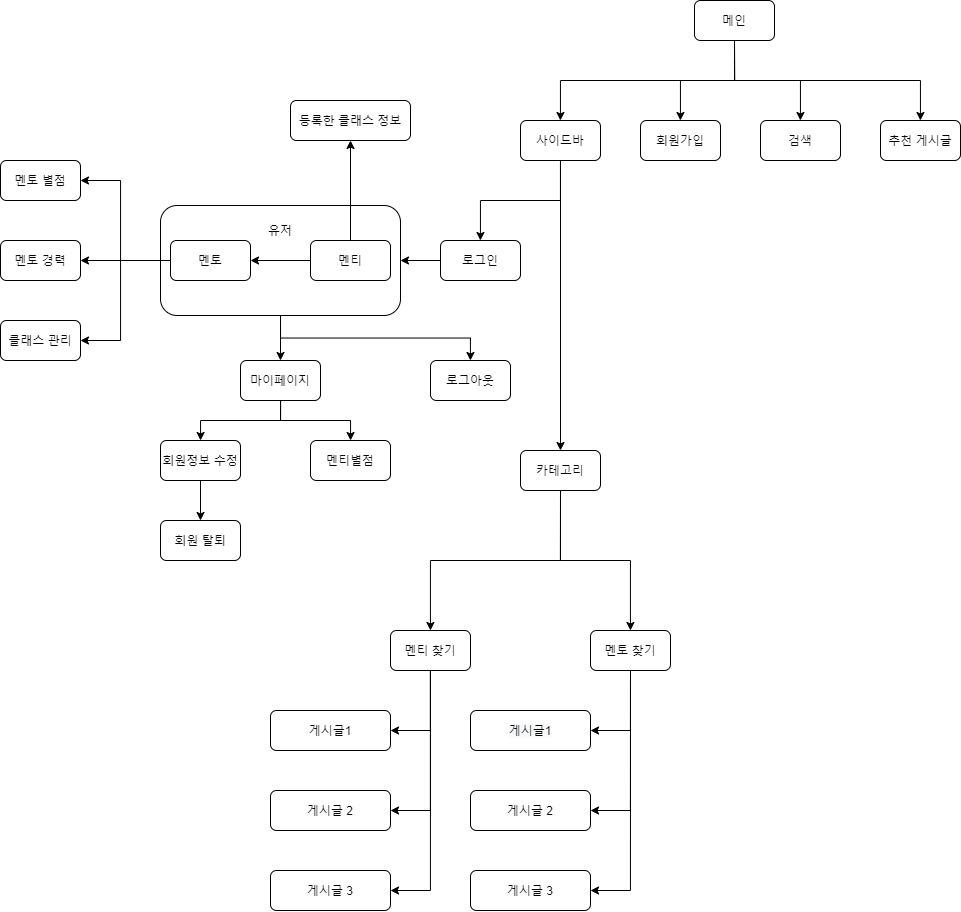

The diagram above was exported from draw.io. Its source (the exported page's mxGraphModel, read from the mxfile embedded in the PNG):
<mxGraphModel dx="1673" dy="896" grid="1" gridSize="10" guides="1" tooltips="1" connect="1" arrows="1" fold="1" page="1" pageScale="1" pageWidth="827" pageHeight="1169" math="0" shadow="0">
  <root>
    <mxCell id="0" />
    <mxCell id="1" parent="0" />
    <mxCell id="eMdUK0Xxz03vhLHfE_2z-1" value="" style="edgeStyle=orthogonalEdgeStyle;rounded=0;orthogonalLoop=1;jettySize=auto;html=1;exitX=0.5;exitY=1;exitDx=0;exitDy=0;" edge="1" parent="1" source="eMdUK0Xxz03vhLHfE_2z-5" target="eMdUK0Xxz03vhLHfE_2z-6">
      <mxGeometry relative="1" as="geometry" />
    </mxCell>
    <mxCell id="eMdUK0Xxz03vhLHfE_2z-2" value="" style="edgeStyle=orthogonalEdgeStyle;rounded=0;orthogonalLoop=1;jettySize=auto;html=1;exitX=0.5;exitY=1;exitDx=0;exitDy=0;" edge="1" parent="1" source="eMdUK0Xxz03vhLHfE_2z-5" target="eMdUK0Xxz03vhLHfE_2z-7">
      <mxGeometry relative="1" as="geometry" />
    </mxCell>
    <mxCell id="eMdUK0Xxz03vhLHfE_2z-3" value="" style="edgeStyle=orthogonalEdgeStyle;rounded=0;orthogonalLoop=1;jettySize=auto;html=1;exitX=0.5;exitY=1;exitDx=0;exitDy=0;" edge="1" parent="1" source="eMdUK0Xxz03vhLHfE_2z-5" target="eMdUK0Xxz03vhLHfE_2z-8">
      <mxGeometry relative="1" as="geometry" />
    </mxCell>
    <mxCell id="eMdUK0Xxz03vhLHfE_2z-4" value="" style="edgeStyle=orthogonalEdgeStyle;rounded=0;orthogonalLoop=1;jettySize=auto;html=1;exitX=0.5;exitY=1;exitDx=0;exitDy=0;" edge="1" parent="1" source="eMdUK0Xxz03vhLHfE_2z-5" target="eMdUK0Xxz03vhLHfE_2z-55">
      <mxGeometry relative="1" as="geometry" />
    </mxCell>
    <mxCell id="eMdUK0Xxz03vhLHfE_2z-5" value="메인" style="rounded=1;whiteSpace=wrap;html=1;" vertex="1" parent="1">
      <mxGeometry x="1044" y="640" width="80" height="40" as="geometry" />
    </mxCell>
    <mxCell id="eMdUK0Xxz03vhLHfE_2z-6" value="추천 게시글" style="rounded=1;whiteSpace=wrap;html=1;" vertex="1" parent="1">
      <mxGeometry x="1230" y="760" width="80" height="40" as="geometry" />
    </mxCell>
    <mxCell id="eMdUK0Xxz03vhLHfE_2z-7" value="검색" style="rounded=1;whiteSpace=wrap;html=1;" vertex="1" parent="1">
      <mxGeometry x="1110" y="760" width="80" height="40" as="geometry" />
    </mxCell>
    <mxCell id="eMdUK0Xxz03vhLHfE_2z-8" value="회원가입" style="rounded=1;whiteSpace=wrap;html=1;" vertex="1" parent="1">
      <mxGeometry x="990" y="760" width="80" height="40" as="geometry" />
    </mxCell>
    <mxCell id="eMdUK0Xxz03vhLHfE_2z-9" style="edgeStyle=orthogonalEdgeStyle;rounded=0;orthogonalLoop=1;jettySize=auto;html=1;exitX=0.5;exitY=1;exitDx=0;exitDy=0;" edge="1" parent="1" source="eMdUK0Xxz03vhLHfE_2z-8" target="eMdUK0Xxz03vhLHfE_2z-8">
      <mxGeometry relative="1" as="geometry" />
    </mxCell>
    <mxCell id="eMdUK0Xxz03vhLHfE_2z-10" value="" style="edgeStyle=orthogonalEdgeStyle;rounded=0;orthogonalLoop=1;jettySize=auto;html=1;" edge="1" parent="1" source="eMdUK0Xxz03vhLHfE_2z-11" target="eMdUK0Xxz03vhLHfE_2z-15">
      <mxGeometry relative="1" as="geometry" />
    </mxCell>
    <mxCell id="eMdUK0Xxz03vhLHfE_2z-11" value="로그인" style="rounded=1;whiteSpace=wrap;html=1;" vertex="1" parent="1">
      <mxGeometry x="790" y="880" width="80" height="40" as="geometry" />
    </mxCell>
    <mxCell id="eMdUK0Xxz03vhLHfE_2z-12" value="로그아웃" style="rounded=1;whiteSpace=wrap;html=1;" vertex="1" parent="1">
      <mxGeometry x="780" y="1000" width="80" height="40" as="geometry" />
    </mxCell>
    <mxCell id="eMdUK0Xxz03vhLHfE_2z-13" value="" style="edgeStyle=orthogonalEdgeStyle;rounded=0;orthogonalLoop=1;jettySize=auto;html=1;" edge="1" parent="1" source="eMdUK0Xxz03vhLHfE_2z-15" target="eMdUK0Xxz03vhLHfE_2z-27">
      <mxGeometry relative="1" as="geometry" />
    </mxCell>
    <mxCell id="eMdUK0Xxz03vhLHfE_2z-14" value="" style="edgeStyle=orthogonalEdgeStyle;rounded=0;orthogonalLoop=1;jettySize=auto;html=1;exitX=0.5;exitY=1;exitDx=0;exitDy=0;" edge="1" parent="1" source="eMdUK0Xxz03vhLHfE_2z-15" target="eMdUK0Xxz03vhLHfE_2z-12">
      <mxGeometry relative="1" as="geometry" />
    </mxCell>
    <mxCell id="eMdUK0Xxz03vhLHfE_2z-15" value="" style="rounded=1;whiteSpace=wrap;html=1;" vertex="1" parent="1">
      <mxGeometry x="510" y="845" width="240" height="110" as="geometry" />
    </mxCell>
    <mxCell id="eMdUK0Xxz03vhLHfE_2z-16" value="" style="edgeStyle=orthogonalEdgeStyle;rounded=0;orthogonalLoop=1;jettySize=auto;html=1;" edge="1" parent="1" source="eMdUK0Xxz03vhLHfE_2z-18" target="eMdUK0Xxz03vhLHfE_2z-22">
      <mxGeometry relative="1" as="geometry" />
    </mxCell>
    <mxCell id="eMdUK0Xxz03vhLHfE_2z-17" value="" style="edgeStyle=orthogonalEdgeStyle;rounded=0;orthogonalLoop=1;jettySize=auto;html=1;" edge="1" parent="1" source="eMdUK0Xxz03vhLHfE_2z-18" target="eMdUK0Xxz03vhLHfE_2z-29">
      <mxGeometry relative="1" as="geometry" />
    </mxCell>
    <mxCell id="eMdUK0Xxz03vhLHfE_2z-18" value="멘티" style="rounded=1;whiteSpace=wrap;html=1;" vertex="1" parent="1">
      <mxGeometry x="660" y="880" width="80" height="40" as="geometry" />
    </mxCell>
    <mxCell id="eMdUK0Xxz03vhLHfE_2z-19" value="" style="edgeStyle=orthogonalEdgeStyle;rounded=0;orthogonalLoop=1;jettySize=auto;html=1;" edge="1" parent="1" source="eMdUK0Xxz03vhLHfE_2z-22" target="eMdUK0Xxz03vhLHfE_2z-23">
      <mxGeometry relative="1" as="geometry" />
    </mxCell>
    <mxCell id="eMdUK0Xxz03vhLHfE_2z-20" value="" style="edgeStyle=orthogonalEdgeStyle;rounded=0;orthogonalLoop=1;jettySize=auto;html=1;" edge="1" parent="1" source="eMdUK0Xxz03vhLHfE_2z-22" target="eMdUK0Xxz03vhLHfE_2z-24">
      <mxGeometry relative="1" as="geometry">
        <Array as="points">
          <mxPoint x="470" y="900" />
          <mxPoint x="470" y="820" />
        </Array>
      </mxGeometry>
    </mxCell>
    <mxCell id="eMdUK0Xxz03vhLHfE_2z-21" value="" style="edgeStyle=orthogonalEdgeStyle;rounded=0;orthogonalLoop=1;jettySize=auto;html=1;" edge="1" parent="1" source="eMdUK0Xxz03vhLHfE_2z-22" target="eMdUK0Xxz03vhLHfE_2z-30">
      <mxGeometry relative="1" as="geometry">
        <Array as="points">
          <mxPoint x="470" y="900" />
          <mxPoint x="470" y="980" />
        </Array>
      </mxGeometry>
    </mxCell>
    <mxCell id="eMdUK0Xxz03vhLHfE_2z-22" value="멘토" style="rounded=1;whiteSpace=wrap;html=1;" vertex="1" parent="1">
      <mxGeometry x="520" y="880" width="80" height="40" as="geometry" />
    </mxCell>
    <mxCell id="eMdUK0Xxz03vhLHfE_2z-23" value="멘토 경력" style="rounded=1;whiteSpace=wrap;html=1;" vertex="1" parent="1">
      <mxGeometry x="350" y="880" width="80" height="40" as="geometry" />
    </mxCell>
    <mxCell id="eMdUK0Xxz03vhLHfE_2z-24" value="멘토 별점" style="rounded=1;whiteSpace=wrap;html=1;" vertex="1" parent="1">
      <mxGeometry x="350" y="800" width="80" height="40" as="geometry" />
    </mxCell>
    <mxCell id="eMdUK0Xxz03vhLHfE_2z-25" value="" style="edgeStyle=orthogonalEdgeStyle;rounded=0;orthogonalLoop=1;jettySize=auto;html=1;" edge="1" parent="1" source="eMdUK0Xxz03vhLHfE_2z-27" target="eMdUK0Xxz03vhLHfE_2z-28">
      <mxGeometry relative="1" as="geometry" />
    </mxCell>
    <mxCell id="eMdUK0Xxz03vhLHfE_2z-26" value="" style="edgeStyle=orthogonalEdgeStyle;rounded=0;orthogonalLoop=1;jettySize=auto;html=1;" edge="1" parent="1" source="eMdUK0Xxz03vhLHfE_2z-27" target="eMdUK0Xxz03vhLHfE_2z-33">
      <mxGeometry relative="1" as="geometry" />
    </mxCell>
    <mxCell id="eMdUK0Xxz03vhLHfE_2z-27" value="마이페이지" style="rounded=1;whiteSpace=wrap;html=1;" vertex="1" parent="1">
      <mxGeometry x="590" y="1000" width="80" height="40" as="geometry" />
    </mxCell>
    <mxCell id="eMdUK0Xxz03vhLHfE_2z-28" value="멘티별점" style="rounded=1;whiteSpace=wrap;html=1;" vertex="1" parent="1">
      <mxGeometry x="660" y="1080" width="80" height="40" as="geometry" />
    </mxCell>
    <mxCell id="eMdUK0Xxz03vhLHfE_2z-29" value="등록한 클래스 정보" style="rounded=1;whiteSpace=wrap;html=1;" vertex="1" parent="1">
      <mxGeometry x="640" y="740" width="120" height="40" as="geometry" />
    </mxCell>
    <mxCell id="eMdUK0Xxz03vhLHfE_2z-30" value="클래스 관리" style="rounded=1;whiteSpace=wrap;html=1;" vertex="1" parent="1">
      <mxGeometry x="350" y="960" width="80" height="40" as="geometry" />
    </mxCell>
    <mxCell id="eMdUK0Xxz03vhLHfE_2z-31" value="유저" style="text;html=1;strokeColor=none;fillColor=none;align=center;verticalAlign=middle;whiteSpace=wrap;rounded=0;" vertex="1" parent="1">
      <mxGeometry x="610" y="860" width="40" height="20" as="geometry" />
    </mxCell>
    <mxCell id="eMdUK0Xxz03vhLHfE_2z-32" value="" style="edgeStyle=orthogonalEdgeStyle;rounded=0;orthogonalLoop=1;jettySize=auto;html=1;" edge="1" parent="1" source="eMdUK0Xxz03vhLHfE_2z-33" target="eMdUK0Xxz03vhLHfE_2z-34">
      <mxGeometry relative="1" as="geometry" />
    </mxCell>
    <mxCell id="eMdUK0Xxz03vhLHfE_2z-33" value="회원정보 수정" style="rounded=1;whiteSpace=wrap;html=1;" vertex="1" parent="1">
      <mxGeometry x="510" y="1080" width="80" height="40" as="geometry" />
    </mxCell>
    <mxCell id="eMdUK0Xxz03vhLHfE_2z-34" value="회원 탈퇴" style="rounded=1;whiteSpace=wrap;html=1;" vertex="1" parent="1">
      <mxGeometry x="510" y="1160" width="80" height="40" as="geometry" />
    </mxCell>
    <mxCell id="eMdUK0Xxz03vhLHfE_2z-35" value="" style="group" vertex="1" connectable="0" parent="1">
      <mxGeometry x="620" y="1090" width="400" height="460" as="geometry" />
    </mxCell>
    <mxCell id="eMdUK0Xxz03vhLHfE_2z-36" value="카테고리" style="rounded=1;whiteSpace=wrap;html=1;" vertex="1" parent="eMdUK0Xxz03vhLHfE_2z-35">
      <mxGeometry x="250" width="80" height="40" as="geometry" />
    </mxCell>
    <mxCell id="eMdUK0Xxz03vhLHfE_2z-37" value="멘토 찾기" style="rounded=1;whiteSpace=wrap;html=1;" vertex="1" parent="eMdUK0Xxz03vhLHfE_2z-35">
      <mxGeometry x="320" y="180" width="80" height="40" as="geometry" />
    </mxCell>
    <mxCell id="eMdUK0Xxz03vhLHfE_2z-38" value="" style="edgeStyle=orthogonalEdgeStyle;rounded=0;orthogonalLoop=1;jettySize=auto;html=1;exitX=0.5;exitY=1;exitDx=0;exitDy=0;" edge="1" parent="eMdUK0Xxz03vhLHfE_2z-35" source="eMdUK0Xxz03vhLHfE_2z-36" target="eMdUK0Xxz03vhLHfE_2z-37">
      <mxGeometry relative="1" as="geometry" />
    </mxCell>
    <mxCell id="eMdUK0Xxz03vhLHfE_2z-39" value="멘티 찾기" style="rounded=1;whiteSpace=wrap;html=1;" vertex="1" parent="eMdUK0Xxz03vhLHfE_2z-35">
      <mxGeometry x="120" y="180" width="80" height="40" as="geometry" />
    </mxCell>
    <mxCell id="eMdUK0Xxz03vhLHfE_2z-40" value="" style="edgeStyle=orthogonalEdgeStyle;rounded=0;orthogonalLoop=1;jettySize=auto;html=1;exitX=0.5;exitY=1;exitDx=0;exitDy=0;" edge="1" parent="eMdUK0Xxz03vhLHfE_2z-35" source="eMdUK0Xxz03vhLHfE_2z-36" target="eMdUK0Xxz03vhLHfE_2z-39">
      <mxGeometry relative="1" as="geometry" />
    </mxCell>
    <mxCell id="eMdUK0Xxz03vhLHfE_2z-41" value="게시글1" style="rounded=1;whiteSpace=wrap;html=1;" vertex="1" parent="eMdUK0Xxz03vhLHfE_2z-35">
      <mxGeometry y="260" width="120" height="40" as="geometry" />
    </mxCell>
    <mxCell id="eMdUK0Xxz03vhLHfE_2z-42" value="" style="edgeStyle=orthogonalEdgeStyle;rounded=0;orthogonalLoop=1;jettySize=auto;html=1;" edge="1" parent="eMdUK0Xxz03vhLHfE_2z-35" source="eMdUK0Xxz03vhLHfE_2z-39" target="eMdUK0Xxz03vhLHfE_2z-41">
      <mxGeometry relative="1" as="geometry">
        <Array as="points">
          <mxPoint x="160" y="280" />
        </Array>
      </mxGeometry>
    </mxCell>
    <mxCell id="eMdUK0Xxz03vhLHfE_2z-43" value="게시글 3" style="rounded=1;whiteSpace=wrap;html=1;" vertex="1" parent="eMdUK0Xxz03vhLHfE_2z-35">
      <mxGeometry y="420" width="120" height="40" as="geometry" />
    </mxCell>
    <mxCell id="eMdUK0Xxz03vhLHfE_2z-44" value="" style="edgeStyle=orthogonalEdgeStyle;rounded=0;orthogonalLoop=1;jettySize=auto;html=1;" edge="1" parent="eMdUK0Xxz03vhLHfE_2z-35" source="eMdUK0Xxz03vhLHfE_2z-39" target="eMdUK0Xxz03vhLHfE_2z-43">
      <mxGeometry relative="1" as="geometry">
        <Array as="points">
          <mxPoint x="160" y="440" />
        </Array>
      </mxGeometry>
    </mxCell>
    <mxCell id="eMdUK0Xxz03vhLHfE_2z-45" value="게시글 2" style="rounded=1;whiteSpace=wrap;html=1;" vertex="1" parent="eMdUK0Xxz03vhLHfE_2z-35">
      <mxGeometry y="340" width="120" height="40" as="geometry" />
    </mxCell>
    <mxCell id="eMdUK0Xxz03vhLHfE_2z-46" value="" style="edgeStyle=orthogonalEdgeStyle;rounded=0;orthogonalLoop=1;jettySize=auto;html=1;" edge="1" parent="eMdUK0Xxz03vhLHfE_2z-35" source="eMdUK0Xxz03vhLHfE_2z-39" target="eMdUK0Xxz03vhLHfE_2z-45">
      <mxGeometry relative="1" as="geometry">
        <Array as="points">
          <mxPoint x="160" y="360" />
        </Array>
      </mxGeometry>
    </mxCell>
    <mxCell id="eMdUK0Xxz03vhLHfE_2z-47" value="" style="edgeStyle=orthogonalEdgeStyle;rounded=0;orthogonalLoop=1;jettySize=auto;html=1;" edge="1" parent="eMdUK0Xxz03vhLHfE_2z-35" target="eMdUK0Xxz03vhLHfE_2z-50">
      <mxGeometry relative="1" as="geometry">
        <mxPoint x="360" y="220" as="sourcePoint" />
        <Array as="points">
          <mxPoint x="360" y="280" />
        </Array>
      </mxGeometry>
    </mxCell>
    <mxCell id="eMdUK0Xxz03vhLHfE_2z-48" value="" style="edgeStyle=orthogonalEdgeStyle;rounded=0;orthogonalLoop=1;jettySize=auto;html=1;" edge="1" parent="eMdUK0Xxz03vhLHfE_2z-35" target="eMdUK0Xxz03vhLHfE_2z-51">
      <mxGeometry relative="1" as="geometry">
        <mxPoint x="360" y="220" as="sourcePoint" />
        <Array as="points">
          <mxPoint x="360" y="440" />
        </Array>
      </mxGeometry>
    </mxCell>
    <mxCell id="eMdUK0Xxz03vhLHfE_2z-49" value="" style="edgeStyle=orthogonalEdgeStyle;rounded=0;orthogonalLoop=1;jettySize=auto;html=1;" edge="1" parent="eMdUK0Xxz03vhLHfE_2z-35" target="eMdUK0Xxz03vhLHfE_2z-52">
      <mxGeometry relative="1" as="geometry">
        <mxPoint x="360" y="220" as="sourcePoint" />
        <Array as="points">
          <mxPoint x="360" y="360" />
        </Array>
      </mxGeometry>
    </mxCell>
    <mxCell id="eMdUK0Xxz03vhLHfE_2z-50" value="&#10;&#10;&lt;span style=&quot;color: rgb(0, 0, 0); font-family: helvetica; font-size: 12px; font-style: normal; font-weight: 400; letter-spacing: normal; text-align: center; text-indent: 0px; text-transform: none; word-spacing: 0px; background-color: rgb(248, 249, 250); display: inline; float: none;&quot;&gt;게시글1&lt;/span&gt;&#10;&#10;" style="rounded=1;whiteSpace=wrap;html=1;" vertex="1" parent="eMdUK0Xxz03vhLHfE_2z-35">
      <mxGeometry x="200" y="260" width="120" height="40" as="geometry" />
    </mxCell>
    <mxCell id="eMdUK0Xxz03vhLHfE_2z-51" value="게시글 3" style="rounded=1;whiteSpace=wrap;html=1;" vertex="1" parent="eMdUK0Xxz03vhLHfE_2z-35">
      <mxGeometry x="200" y="420" width="120" height="40" as="geometry" />
    </mxCell>
    <mxCell id="eMdUK0Xxz03vhLHfE_2z-52" value="게시글 2" style="rounded=1;whiteSpace=wrap;html=1;" vertex="1" parent="eMdUK0Xxz03vhLHfE_2z-35">
      <mxGeometry x="200" y="340" width="120" height="40" as="geometry" />
    </mxCell>
    <mxCell id="eMdUK0Xxz03vhLHfE_2z-53" value="" style="edgeStyle=orthogonalEdgeStyle;rounded=0;orthogonalLoop=1;jettySize=auto;html=1;" edge="1" parent="1" source="eMdUK0Xxz03vhLHfE_2z-55" target="eMdUK0Xxz03vhLHfE_2z-11">
      <mxGeometry relative="1" as="geometry" />
    </mxCell>
    <mxCell id="eMdUK0Xxz03vhLHfE_2z-54" value="" style="edgeStyle=orthogonalEdgeStyle;rounded=0;orthogonalLoop=1;jettySize=auto;html=1;" edge="1" parent="1" source="eMdUK0Xxz03vhLHfE_2z-55" target="eMdUK0Xxz03vhLHfE_2z-36">
      <mxGeometry relative="1" as="geometry" />
    </mxCell>
    <mxCell id="eMdUK0Xxz03vhLHfE_2z-55" value="사이드바" style="rounded=1;whiteSpace=wrap;html=1;" vertex="1" parent="1">
      <mxGeometry x="870" y="760" width="80" height="40" as="geometry" />
    </mxCell>
  </root>
</mxGraphModel>